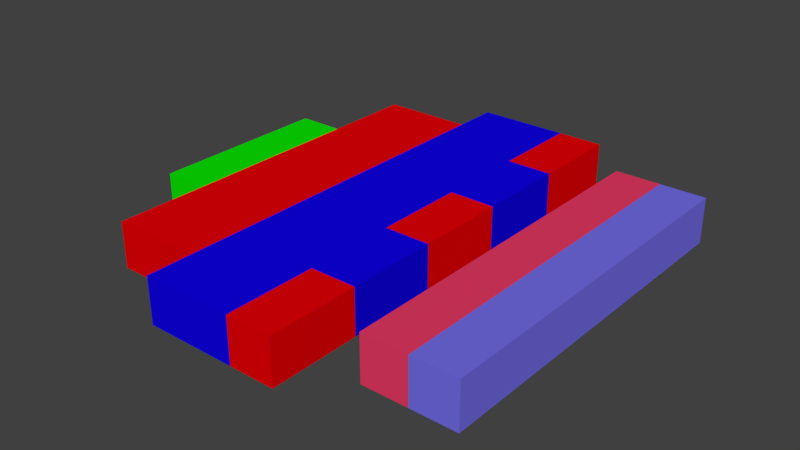 # Source: orderp.blend  (saved by Blender 2.79.0; exported with 4.5.12 LTS)
import bpy
from mathutils import Matrix  # noqa: F401  (used for matrix-valued properties, if any)

bpy.ops.wm.read_factory_settings(use_empty=True)
scene = bpy.context.scene
scene.name = 'Scene'

# ---- collections
col_collection_1 = bpy.data.collections.new('Collection 1'); scene.collection.children.link(col_collection_1)

# ---- materials (node trees are filled in below, after node groups)
mat_muchaadd = bpy.data.materials.new('muchaAdd')
mat_muchaadd.alpha_threshold = 0.0
mat_muchaadd.roughness = 0.5
mat_motylekadd = bpy.data.materials.new('motylekAdd')
mat_motylekadd.alpha_threshold = 0.0
mat_motylekadd.roughness = 0.5
mat_motylek = bpy.data.materials.new('motylek')
mat_motylek.alpha_threshold = 0.0
mat_motylek.roughness = 0.5
mat_mucha = bpy.data.materials.new('mucha')
mat_mucha.alpha_threshold = 0.0
mat_mucha.diffuse_color = (0.005106, 0.0, 0.8, 1.0)
mat_mucha.roughness = 0.5
mat_sowa = bpy.data.materials.new('sowa')
mat_sowa.alpha_threshold = 0.0
mat_sowa.roughness = 0.5

# ---- material node trees
mat_muchaadd.use_nodes = True; mat_muchaadd.node_tree.nodes.clear()
_N = mat_muchaadd.node_tree.nodes; _L = mat_muchaadd.node_tree.links
n0 = _N.new('ShaderNodeOutputMaterial'); n0.name = 'Material Output'; n0.location = (300, 300)
n1 = _N.new('ShaderNodeBsdfDiffuse'); n1.name = 'Diffuse BSDF'; n1.location = (10, 300)
n1.inputs[0].default_value = (0.1729, 0.1554, 0.8, 1.0)
_L.new(n1.outputs[0], n0.inputs[0])
n0.is_active_output = True
mat_motylekadd.use_nodes = True; mat_motylekadd.node_tree.nodes.clear()
_N = mat_motylekadd.node_tree.nodes; _L = mat_motylekadd.node_tree.links
n0 = _N.new('ShaderNodeOutputMaterial'); n0.name = 'Material Output'; n0.location = (300, 300)
n1 = _N.new('ShaderNodeBsdfDiffuse'); n1.name = 'Diffuse BSDF'; n1.location = (10, 300)
n1.inputs[0].default_value = (0.8, 0.04404, 0.1297, 1.0)
_L.new(n1.outputs[0], n0.inputs[0])
n0.is_active_output = True
mat_motylek.use_nodes = True; mat_motylek.node_tree.nodes.clear()
_N = mat_motylek.node_tree.nodes; _L = mat_motylek.node_tree.links
n0 = _N.new('ShaderNodeOutputMaterial'); n0.name = 'Material Output'; n0.location = (300, 300)
n1 = _N.new('ShaderNodeBsdfDiffuse'); n1.name = 'Diffuse BSDF'; n1.location = (10, 300)
n1.inputs[0].default_value = (0.8, 0.0, 0.002109, 1.0)
_L.new(n1.outputs[0], n0.inputs[0])
n0.is_active_output = True
mat_sowa.use_nodes = True; mat_sowa.node_tree.nodes.clear()
_N = mat_sowa.node_tree.nodes; _L = mat_sowa.node_tree.links
n0 = _N.new('ShaderNodeOutputMaterial'); n0.name = 'Material Output'; n0.location = (300, 300)
n1 = _N.new('ShaderNodeBsdfDiffuse'); n1.name = 'Diffuse BSDF'; n1.location = (10, 300)
n1.inputs[0].default_value = (0.002924, 0.8, 0.0, 1.0)
_L.new(n1.outputs[0], n0.inputs[0])
n0.is_active_output = True

# ---- world
world_world = bpy.data.worlds.new('World'); scene.world = world_world
world_world.color = (0.05088, 0.05088, 0.05088)
world_world.use_sun_shadow = False
world_world.sun_shadow_jitter_overblur = 0.0
world_world.cycles.sampling_method = 'MANUAL'

# ---- meshes
me_cube_065 = bpy.data.meshes.new('Cube.065')
me_cube_065.from_pydata([(-1.0, -1.0, -1.0), (-1.0, -1.0, 1.0), (-1.0, 1.0, -1.0), (-1.0, 1.0, 1.0), (1.0, -1.0, -1.0), (1.0, -1.0, 1.0), (1.0, 1.0, -1.0), (1.0, 1.0, 1.0)], [], [(0, 1, 3, 2), (2, 3, 7, 6), (6, 7, 5, 4), (4, 5, 1, 0), (2, 6, 4, 0), (7, 3, 1, 5)])
me_cube_065.materials.append(mat_muchaadd)
me_cube_065.use_remesh_preserve_volume = False
me_cube_065.use_remesh_preserve_attributes = False
me_cube_065.use_mirror_vertex_groups = False
me_cube_065.update()
me_cube_064 = bpy.data.meshes.new('Cube.064')
me_cube_064.from_pydata([(-1.0, -1.0, -1.0), (-1.0, -1.0, 1.0), (-1.0, 1.0, -1.0), (-1.0, 1.0, 1.0), (1.0, -1.0, -1.0), (1.0, -1.0, 1.0), (1.0, 1.0, -1.0), (1.0, 1.0, 1.0)], [], [(0, 1, 3, 2), (2, 3, 7, 6), (6, 7, 5, 4), (4, 5, 1, 0), (2, 6, 4, 0), (7, 3, 1, 5)])
me_cube_064.materials.append(mat_muchaadd)
me_cube_064.use_remesh_preserve_volume = False
me_cube_064.use_remesh_preserve_attributes = False
me_cube_064.use_mirror_vertex_groups = False
me_cube_064.update()
me_cube_063 = bpy.data.meshes.new('Cube.063')
me_cube_063.from_pydata([(-1.0, -1.0, -1.0), (-1.0, -1.0, 1.0), (-1.0, 1.0, -1.0), (-1.0, 1.0, 1.0), (1.0, -1.0, -1.0), (1.0, -1.0, 1.0), (1.0, 1.0, -1.0), (1.0, 1.0, 1.0)], [], [(0, 1, 3, 2), (2, 3, 7, 6), (6, 7, 5, 4), (4, 5, 1, 0), (2, 6, 4, 0), (7, 3, 1, 5)])
me_cube_063.materials.append(mat_muchaadd)
me_cube_063.use_remesh_preserve_volume = False
me_cube_063.use_remesh_preserve_attributes = False
me_cube_063.use_mirror_vertex_groups = False
me_cube_063.update()
me_cube_062 = bpy.data.meshes.new('Cube.062')
me_cube_062.from_pydata([(-1.0, -1.0, -1.0), (-1.0, -1.0, 1.0), (-1.0, 1.0, -1.0), (-1.0, 1.0, 1.0), (1.0, -1.0, -1.0), (1.0, -1.0, 1.0), (1.0, 1.0, -1.0), (1.0, 1.0, 1.0)], [], [(0, 1, 3, 2), (2, 3, 7, 6), (6, 7, 5, 4), (4, 5, 1, 0), (2, 6, 4, 0), (7, 3, 1, 5)])
me_cube_062.materials.append(mat_muchaadd)
me_cube_062.use_remesh_preserve_volume = False
me_cube_062.use_remesh_preserve_attributes = False
me_cube_062.use_mirror_vertex_groups = False
me_cube_062.update()
me_cube_061 = bpy.data.meshes.new('Cube.061')
me_cube_061.from_pydata([(-1.0, -1.0, -1.0), (-1.0, -1.0, 1.0), (-1.0, 1.0, -1.0), (-1.0, 1.0, 1.0), (1.0, -1.0, -1.0), (1.0, -1.0, 1.0), (1.0, 1.0, -1.0), (1.0, 1.0, 1.0)], [], [(0, 1, 3, 2), (2, 3, 7, 6), (6, 7, 5, 4), (4, 5, 1, 0), (2, 6, 4, 0), (7, 3, 1, 5)])
me_cube_061.materials.append(mat_muchaadd)
me_cube_061.use_remesh_preserve_volume = False
me_cube_061.use_remesh_preserve_attributes = False
me_cube_061.use_mirror_vertex_groups = False
me_cube_061.update()
me_cube_060 = bpy.data.meshes.new('Cube.060')
me_cube_060.from_pydata([(-1.0, -1.0, -1.0), (-1.0, -1.0, 1.0), (-1.0, 1.0, -1.0), (-1.0, 1.0, 1.0), (1.0, -1.0, -1.0), (1.0, -1.0, 1.0), (1.0, 1.0, -1.0), (1.0, 1.0, 1.0)], [], [(0, 1, 3, 2), (2, 3, 7, 6), (6, 7, 5, 4), (4, 5, 1, 0), (2, 6, 4, 0), (7, 3, 1, 5)])
me_cube_060.materials.append(mat_muchaadd)
me_cube_060.use_remesh_preserve_volume = False
me_cube_060.use_remesh_preserve_attributes = False
me_cube_060.use_mirror_vertex_groups = False
me_cube_060.update()
me_cube_059 = bpy.data.meshes.new('Cube.059')
me_cube_059.from_pydata([(-1.0, -1.0, -1.0), (-1.0, -1.0, 1.0), (-1.0, 1.0, -1.0), (-1.0, 1.0, 1.0), (1.0, -1.0, -1.0), (1.0, -1.0, 1.0), (1.0, 1.0, -1.0), (1.0, 1.0, 1.0)], [], [(0, 1, 3, 2), (2, 3, 7, 6), (6, 7, 5, 4), (4, 5, 1, 0), (2, 6, 4, 0), (7, 3, 1, 5)])
me_cube_059.materials.append(mat_muchaadd)
me_cube_059.use_remesh_preserve_volume = False
me_cube_059.use_remesh_preserve_attributes = False
me_cube_059.use_mirror_vertex_groups = False
me_cube_059.update()
me_cube_058 = bpy.data.meshes.new('Cube.058')
me_cube_058.from_pydata([(-1.0, -1.0, -1.0), (-1.0, -1.0, 1.0), (-1.0, 1.0, -1.0), (-1.0, 1.0, 1.0), (1.0, -1.0, -1.0), (1.0, -1.0, 1.0), (1.0, 1.0, -1.0), (1.0, 1.0, 1.0)], [], [(0, 1, 3, 2), (2, 3, 7, 6), (6, 7, 5, 4), (4, 5, 1, 0), (2, 6, 4, 0), (7, 3, 1, 5)])
me_cube_058.materials.append(mat_muchaadd)
me_cube_058.use_remesh_preserve_volume = False
me_cube_058.use_remesh_preserve_attributes = False
me_cube_058.use_mirror_vertex_groups = False
me_cube_058.update()
me_cube_057 = bpy.data.meshes.new('Cube.057')
me_cube_057.from_pydata([(-1.0, -1.0, -1.0), (-1.0, -1.0, 1.0), (-1.0, 1.0, -1.0), (-1.0, 1.0, 1.0), (1.0, -1.0, -1.0), (1.0, -1.0, 1.0), (1.0, 1.0, -1.0), (1.0, 1.0, 1.0)], [], [(0, 1, 3, 2), (2, 3, 7, 6), (6, 7, 5, 4), (4, 5, 1, 0), (2, 6, 4, 0), (7, 3, 1, 5)])
me_cube_057.materials.append(mat_motylekadd)
me_cube_057.use_remesh_preserve_volume = False
me_cube_057.use_remesh_preserve_attributes = False
me_cube_057.use_mirror_vertex_groups = False
me_cube_057.update()
me_cube_056 = bpy.data.meshes.new('Cube.056')
me_cube_056.from_pydata([(-1.0, -1.0, -1.0), (-1.0, -1.0, 1.0), (-1.0, 1.0, -1.0), (-1.0, 1.0, 1.0), (1.0, -1.0, -1.0), (1.0, -1.0, 1.0), (1.0, 1.0, -1.0), (1.0, 1.0, 1.0)], [], [(0, 1, 3, 2), (2, 3, 7, 6), (6, 7, 5, 4), (4, 5, 1, 0), (2, 6, 4, 0), (7, 3, 1, 5)])
me_cube_056.materials.append(mat_motylekadd)
me_cube_056.use_remesh_preserve_volume = False
me_cube_056.use_remesh_preserve_attributes = False
me_cube_056.use_mirror_vertex_groups = False
me_cube_056.update()
me_cube_016 = bpy.data.meshes.new('Cube.016')
me_cube_016.from_pydata([(-1.0, -1.0, -1.0), (-1.0, -1.0, 1.0), (-1.0, 1.0, -1.0), (-1.0, 1.0, 1.0), (1.0, -1.0, -1.0), (1.0, -1.0, 1.0), (1.0, 1.0, -1.0), (1.0, 1.0, 1.0)], [], [(0, 1, 3, 2), (2, 3, 7, 6), (6, 7, 5, 4), (4, 5, 1, 0), (2, 6, 4, 0), (7, 3, 1, 5)])
me_cube_016.materials.append(mat_motylekadd)
me_cube_016.use_remesh_preserve_volume = False
me_cube_016.use_remesh_preserve_attributes = False
me_cube_016.use_mirror_vertex_groups = False
me_cube_016.update()
me_cube_015 = bpy.data.meshes.new('Cube.015')
me_cube_015.from_pydata([(-1.0, -1.0, -1.0), (-1.0, -1.0, 1.0), (-1.0, 1.0, -1.0), (-1.0, 1.0, 1.0), (1.0, -1.0, -1.0), (1.0, -1.0, 1.0), (1.0, 1.0, -1.0), (1.0, 1.0, 1.0)], [], [(0, 1, 3, 2), (2, 3, 7, 6), (6, 7, 5, 4), (4, 5, 1, 0), (2, 6, 4, 0), (7, 3, 1, 5)])
me_cube_015.materials.append(mat_motylekadd)
me_cube_015.use_remesh_preserve_volume = False
me_cube_015.use_remesh_preserve_attributes = False
me_cube_015.use_mirror_vertex_groups = False
me_cube_015.update()
me_cube_014 = bpy.data.meshes.new('Cube.014')
me_cube_014.from_pydata([(-1.0, -1.0, -1.0), (-1.0, -1.0, 1.0), (-1.0, 1.0, -1.0), (-1.0, 1.0, 1.0), (1.0, -1.0, -1.0), (1.0, -1.0, 1.0), (1.0, 1.0, -1.0), (1.0, 1.0, 1.0)], [], [(0, 1, 3, 2), (2, 3, 7, 6), (6, 7, 5, 4), (4, 5, 1, 0), (2, 6, 4, 0), (7, 3, 1, 5)])
me_cube_014.materials.append(mat_motylekadd)
me_cube_014.use_remesh_preserve_volume = False
me_cube_014.use_remesh_preserve_attributes = False
me_cube_014.use_mirror_vertex_groups = False
me_cube_014.update()
me_cube_013 = bpy.data.meshes.new('Cube.013')
me_cube_013.from_pydata([(-1.0, -1.0, -1.0), (-1.0, -1.0, 1.0), (-1.0, 1.0, -1.0), (-1.0, 1.0, 1.0), (1.0, -1.0, -1.0), (1.0, -1.0, 1.0), (1.0, 1.0, -1.0), (1.0, 1.0, 1.0)], [], [(0, 1, 3, 2), (2, 3, 7, 6), (6, 7, 5, 4), (4, 5, 1, 0), (2, 6, 4, 0), (7, 3, 1, 5)])
me_cube_013.materials.append(mat_motylekadd)
me_cube_013.use_remesh_preserve_volume = False
me_cube_013.use_remesh_preserve_attributes = False
me_cube_013.use_mirror_vertex_groups = False
me_cube_013.update()
me_cube_012 = bpy.data.meshes.new('Cube.012')
me_cube_012.from_pydata([(-1.0, -1.0, -1.0), (-1.0, -1.0, 1.0), (-1.0, 1.0, -1.0), (-1.0, 1.0, 1.0), (1.0, -1.0, -1.0), (1.0, -1.0, 1.0), (1.0, 1.0, -1.0), (1.0, 1.0, 1.0)], [], [(0, 1, 3, 2), (2, 3, 7, 6), (6, 7, 5, 4), (4, 5, 1, 0), (2, 6, 4, 0), (7, 3, 1, 5)])
me_cube_012.materials.append(mat_motylekadd)
me_cube_012.use_remesh_preserve_volume = False
me_cube_012.use_remesh_preserve_attributes = False
me_cube_012.use_mirror_vertex_groups = False
me_cube_012.update()
me_cube_011 = bpy.data.meshes.new('Cube.011')
me_cube_011.from_pydata([(-1.0, -1.0, -1.0), (-1.0, -1.0, 1.0), (-1.0, 1.0, -1.0), (-1.0, 1.0, 1.0), (1.0, -1.0, -1.0), (1.0, -1.0, 1.0), (1.0, 1.0, -1.0), (1.0, 1.0, 1.0)], [], [(0, 1, 3, 2), (2, 3, 7, 6), (6, 7, 5, 4), (4, 5, 1, 0), (2, 6, 4, 0), (7, 3, 1, 5)])
me_cube_011.materials.append(mat_motylekadd)
me_cube_011.use_remesh_preserve_volume = False
me_cube_011.use_remesh_preserve_attributes = False
me_cube_011.use_mirror_vertex_groups = False
me_cube_011.update()
me_cube_010 = bpy.data.meshes.new('Cube.010')
me_cube_010.from_pydata([(-1.0, -1.0, -1.0), (-1.0, -1.0, 1.0), (-1.0, 1.0, -1.0), (-1.0, 1.0, 1.0), (1.0, -1.0, -1.0), (1.0, -1.0, 1.0), (1.0, 1.0, -1.0), (1.0, 1.0, 1.0)], [], [(0, 1, 3, 2), (2, 3, 7, 6), (6, 7, 5, 4), (4, 5, 1, 0), (2, 6, 4, 0), (7, 3, 1, 5)])
me_cube_010.materials.append(mat_motylek)
me_cube_010.use_remesh_preserve_volume = False
me_cube_010.use_remesh_preserve_attributes = False
me_cube_010.use_mirror_vertex_groups = False
me_cube_010.update()
me_cube_009 = bpy.data.meshes.new('Cube.009')
me_cube_009.from_pydata([(-1.0, -1.0, -1.0), (-1.0, -1.0, 1.0), (-1.0, 1.0, -1.0), (-1.0, 1.0, 1.0), (1.0, -1.0, -1.0), (1.0, -1.0, 1.0), (1.0, 1.0, -1.0), (1.0, 1.0, 1.0)], [], [(0, 1, 3, 2), (2, 3, 7, 6), (6, 7, 5, 4), (4, 5, 1, 0), (2, 6, 4, 0), (7, 3, 1, 5)])
me_cube_009.materials.append(mat_motylek)
me_cube_009.use_remesh_preserve_volume = False
me_cube_009.use_remesh_preserve_attributes = False
me_cube_009.use_mirror_vertex_groups = False
me_cube_009.update()
me_cube_007 = bpy.data.meshes.new('Cube.007')
me_cube_007.from_pydata([(-1.0, -1.0, -1.0), (-1.0, -1.0, 1.0), (-1.0, 1.0, -1.0), (-1.0, 1.0, 1.0), (1.0, -1.0, -1.0), (1.0, -1.0, 1.0), (1.0, 1.0, -1.0), (1.0, 1.0, 1.0)], [], [(0, 1, 3, 2), (2, 3, 7, 6), (6, 7, 5, 4), (4, 5, 1, 0), (2, 6, 4, 0), (7, 3, 1, 5)])
me_cube_007.materials.append(mat_motylek)
me_cube_007.use_remesh_preserve_volume = False
me_cube_007.use_remesh_preserve_attributes = False
me_cube_007.use_mirror_vertex_groups = False
me_cube_007.update()
me_cube_006 = bpy.data.meshes.new('Cube.006')
me_cube_006.from_pydata([(-1.0, -1.0, -1.0), (-1.0, -1.0, 1.0), (-1.0, 1.0, -1.0), (-1.0, 1.0, 1.0), (1.0, -1.0, -1.0), (1.0, -1.0, 1.0), (1.0, 1.0, -1.0), (1.0, 1.0, 1.0)], [], [(0, 1, 3, 2), (2, 3, 7, 6), (6, 7, 5, 4), (4, 5, 1, 0), (2, 6, 4, 0), (7, 3, 1, 5)])
me_cube_006.materials.append(mat_motylek)
me_cube_006.use_remesh_preserve_volume = False
me_cube_006.use_remesh_preserve_attributes = False
me_cube_006.use_mirror_vertex_groups = False
me_cube_006.update()
me_cube_005 = bpy.data.meshes.new('Cube.005')
me_cube_005.from_pydata([(-1.0, -1.0, -1.0), (-1.0, -1.0, 1.0), (-1.0, 1.0, -1.0), (-1.0, 1.0, 1.0), (1.0, -1.0, -1.0), (1.0, -1.0, 1.0), (1.0, 1.0, -1.0), (1.0, 1.0, 1.0)], [], [(0, 1, 3, 2), (2, 3, 7, 6), (6, 7, 5, 4), (4, 5, 1, 0), (2, 6, 4, 0), (7, 3, 1, 5)])
me_cube_005.materials.append(mat_mucha)
me_cube_005.use_remesh_preserve_volume = False
me_cube_005.use_remesh_preserve_attributes = False
me_cube_005.use_mirror_vertex_groups = False
me_cube_005.update()
me_cube_004 = bpy.data.meshes.new('Cube.004')
me_cube_004.from_pydata([(-1.0, -1.0, -1.0), (-1.0, -1.0, 1.0), (-1.0, 1.0, -1.0), (-1.0, 1.0, 1.0), (1.0, -1.0, -1.0), (1.0, -1.0, 1.0), (1.0, 1.0, -1.0), (1.0, 1.0, 1.0)], [], [(0, 1, 3, 2), (2, 3, 7, 6), (6, 7, 5, 4), (4, 5, 1, 0), (2, 6, 4, 0), (7, 3, 1, 5)])
me_cube_004.materials.append(mat_mucha)
me_cube_004.use_remesh_preserve_volume = False
me_cube_004.use_remesh_preserve_attributes = False
me_cube_004.use_mirror_vertex_groups = False
me_cube_004.update()
me_cube_003 = bpy.data.meshes.new('Cube.003')
me_cube_003.from_pydata([(-1.0, -1.0, -1.0), (-1.0, -1.0, 1.0), (-1.0, 1.0, -1.0), (-1.0, 1.0, 1.0), (1.0, -1.0, -1.0), (1.0, -1.0, 1.0), (1.0, 1.0, -1.0), (1.0, 1.0, 1.0)], [], [(0, 1, 3, 2), (2, 3, 7, 6), (6, 7, 5, 4), (4, 5, 1, 0), (2, 6, 4, 0), (7, 3, 1, 5)])
me_cube_003.materials.append(mat_mucha)
me_cube_003.use_remesh_preserve_volume = False
me_cube_003.use_remesh_preserve_attributes = False
me_cube_003.use_mirror_vertex_groups = False
me_cube_003.update()
me_cube_002 = bpy.data.meshes.new('Cube.002')
me_cube_002.from_pydata([(-1.0, -1.0, -1.0), (-1.0, -1.0, 1.0), (-1.0, 1.0, -1.0), (-1.0, 1.0, 1.0), (1.0, -1.0, -1.0), (1.0, -1.0, 1.0), (1.0, 1.0, -1.0), (1.0, 1.0, 1.0)], [], [(0, 1, 3, 2), (2, 3, 7, 6), (6, 7, 5, 4), (4, 5, 1, 0), (2, 6, 4, 0), (7, 3, 1, 5)])
me_cube_002.materials.append(mat_mucha)
me_cube_002.use_remesh_preserve_volume = False
me_cube_002.use_remesh_preserve_attributes = False
me_cube_002.use_mirror_vertex_groups = False
me_cube_002.update()
me_cube_001 = bpy.data.meshes.new('Cube.001')
me_cube_001.from_pydata([(-1.0, -1.0, -1.0), (-1.0, -1.0, 1.0), (-1.0, 1.0, -1.0), (-1.0, 1.0, 1.0), (1.0, -1.0, -1.0), (1.0, -1.0, 1.0), (1.0, 1.0, -1.0), (1.0, 1.0, 1.0)], [], [(0, 1, 3, 2), (2, 3, 7, 6), (6, 7, 5, 4), (4, 5, 1, 0), (2, 6, 4, 0), (7, 3, 1, 5)])
me_cube_001.materials.append(mat_motylek)
me_cube_001.use_remesh_preserve_volume = False
me_cube_001.use_remesh_preserve_attributes = False
me_cube_001.use_mirror_vertex_groups = False
me_cube_001.update()
me_cube_000 = bpy.data.meshes.new('Cube.000')
me_cube_000.from_pydata([(-1.0, -1.0, -1.0), (-1.0, -1.0, 1.0), (-1.0, 1.0, -1.0), (-1.0, 1.0, 1.0), (1.0, -1.0, -1.0), (1.0, -1.0, 1.0), (1.0, 1.0, -1.0), (1.0, 1.0, 1.0)], [], [(0, 1, 3, 2), (2, 3, 7, 6), (6, 7, 5, 4), (4, 5, 1, 0), (2, 6, 4, 0), (7, 3, 1, 5)])
me_cube_000.materials.append(mat_motylek)
me_cube_000.use_remesh_preserve_volume = False
me_cube_000.use_remesh_preserve_attributes = False
me_cube_000.use_mirror_vertex_groups = False
me_cube_000.update()
me_cube_055 = bpy.data.meshes.new('Cube.055')
me_cube_055.from_pydata([(-1.0, -1.0, -1.0), (-1.0, -1.0, 1.0), (-1.0, 1.0, -1.0), (-1.0, 1.0, 1.0), (1.0, -1.0, -1.0), (1.0, -1.0, 1.0), (1.0, 1.0, -1.0), (1.0, 1.0, 1.0)], [], [(0, 1, 3, 2), (2, 3, 7, 6), (6, 7, 5, 4), (4, 5, 1, 0), (2, 6, 4, 0), (7, 3, 1, 5)])
me_cube_055.materials.append(mat_sowa)
me_cube_055.use_remesh_preserve_volume = False
me_cube_055.use_remesh_preserve_attributes = False
me_cube_055.use_mirror_vertex_groups = False
me_cube_055.update()
me_cube_054 = bpy.data.meshes.new('Cube.054')
me_cube_054.from_pydata([(-1.0, -1.0, -1.0), (-1.0, -1.0, 1.0), (-1.0, 1.0, -1.0), (-1.0, 1.0, 1.0), (1.0, -1.0, -1.0), (1.0, -1.0, 1.0), (1.0, 1.0, -1.0), (1.0, 1.0, 1.0)], [], [(0, 1, 3, 2), (2, 3, 7, 6), (6, 7, 5, 4), (4, 5, 1, 0), (2, 6, 4, 0), (7, 3, 1, 5)])
me_cube_054.materials.append(mat_sowa)
me_cube_054.use_remesh_preserve_volume = False
me_cube_054.use_remesh_preserve_attributes = False
me_cube_054.use_mirror_vertex_groups = False
me_cube_054.update()
me_cube_053 = bpy.data.meshes.new('Cube.053')
me_cube_053.from_pydata([(-1.0, -1.0, -1.0), (-1.0, -1.0, 1.0), (-1.0, 1.0, -1.0), (-1.0, 1.0, 1.0), (1.0, -1.0, -1.0), (1.0, -1.0, 1.0), (1.0, 1.0, -1.0), (1.0, 1.0, 1.0)], [], [(0, 1, 3, 2), (2, 3, 7, 6), (6, 7, 5, 4), (4, 5, 1, 0), (2, 6, 4, 0), (7, 3, 1, 5)])
me_cube_053.materials.append(mat_sowa)
me_cube_053.use_remesh_preserve_volume = False
me_cube_053.use_remesh_preserve_attributes = False
me_cube_053.use_mirror_vertex_groups = False
me_cube_053.update()
me_cube_052 = bpy.data.meshes.new('Cube.052')
me_cube_052.from_pydata([(-1.0, -1.0, -1.0), (-1.0, -1.0, 1.0), (-1.0, 1.0, -1.0), (-1.0, 1.0, 1.0), (1.0, -1.0, -1.0), (1.0, -1.0, 1.0), (1.0, 1.0, -1.0), (1.0, 1.0, 1.0)], [], [(0, 1, 3, 2), (2, 3, 7, 6), (6, 7, 5, 4), (4, 5, 1, 0), (2, 6, 4, 0), (7, 3, 1, 5)])
me_cube_052.materials.append(mat_sowa)
me_cube_052.use_remesh_preserve_volume = False
me_cube_052.use_remesh_preserve_attributes = False
me_cube_052.use_mirror_vertex_groups = False
me_cube_052.update()
me_cube_051 = bpy.data.meshes.new('Cube.051')
me_cube_051.from_pydata([(-1.0, -1.0, -1.0), (-1.0, -1.0, 1.0), (-1.0, 1.0, -1.0), (-1.0, 1.0, 1.0), (1.0, -1.0, -1.0), (1.0, -1.0, 1.0), (1.0, 1.0, -1.0), (1.0, 1.0, 1.0)], [], [(0, 1, 3, 2), (2, 3, 7, 6), (6, 7, 5, 4), (4, 5, 1, 0), (2, 6, 4, 0), (7, 3, 1, 5)])
me_cube_051.materials.append(mat_mucha)
me_cube_051.use_remesh_preserve_volume = False
me_cube_051.use_remesh_preserve_attributes = False
me_cube_051.use_mirror_vertex_groups = False
me_cube_051.update()
me_cube_050 = bpy.data.meshes.new('Cube.050')
me_cube_050.from_pydata([(-1.0, -1.0, -1.0), (-1.0, -1.0, 1.0), (-1.0, 1.0, -1.0), (-1.0, 1.0, 1.0), (1.0, -1.0, -1.0), (1.0, -1.0, 1.0), (1.0, 1.0, -1.0), (1.0, 1.0, 1.0)], [], [(0, 1, 3, 2), (2, 3, 7, 6), (6, 7, 5, 4), (4, 5, 1, 0), (2, 6, 4, 0), (7, 3, 1, 5)])
me_cube_050.materials.append(mat_mucha)
me_cube_050.use_remesh_preserve_volume = False
me_cube_050.use_remesh_preserve_attributes = False
me_cube_050.use_mirror_vertex_groups = False
me_cube_050.update()
me_cube_049 = bpy.data.meshes.new('Cube.049')
me_cube_049.from_pydata([(-1.0, -1.0, -1.0), (-1.0, -1.0, 1.0), (-1.0, 1.0, -1.0), (-1.0, 1.0, 1.0), (1.0, -1.0, -1.0), (1.0, -1.0, 1.0), (1.0, 1.0, -1.0), (1.0, 1.0, 1.0)], [], [(0, 1, 3, 2), (2, 3, 7, 6), (6, 7, 5, 4), (4, 5, 1, 0), (2, 6, 4, 0), (7, 3, 1, 5)])
me_cube_049.materials.append(mat_mucha)
me_cube_049.use_remesh_preserve_volume = False
me_cube_049.use_remesh_preserve_attributes = False
me_cube_049.use_mirror_vertex_groups = False
me_cube_049.update()
me_cube_048 = bpy.data.meshes.new('Cube.048')
me_cube_048.from_pydata([(-1.0, -1.0, -1.0), (-1.0, -1.0, 1.0), (-1.0, 1.0, -1.0), (-1.0, 1.0, 1.0), (1.0, -1.0, -1.0), (1.0, -1.0, 1.0), (1.0, 1.0, -1.0), (1.0, 1.0, 1.0)], [], [(0, 1, 3, 2), (2, 3, 7, 6), (6, 7, 5, 4), (4, 5, 1, 0), (2, 6, 4, 0), (7, 3, 1, 5)])
me_cube_048.materials.append(mat_mucha)
me_cube_048.use_remesh_preserve_volume = False
me_cube_048.use_remesh_preserve_attributes = False
me_cube_048.use_mirror_vertex_groups = False
me_cube_048.update()
me_cube_047 = bpy.data.meshes.new('Cube.047')
me_cube_047.from_pydata([(-1.0, -1.0, -1.0), (-1.0, -1.0, 1.0), (-1.0, 1.0, -1.0), (-1.0, 1.0, 1.0), (1.0, -1.0, -1.0), (1.0, -1.0, 1.0), (1.0, 1.0, -1.0), (1.0, 1.0, 1.0)], [], [(0, 1, 3, 2), (2, 3, 7, 6), (6, 7, 5, 4), (4, 5, 1, 0), (2, 6, 4, 0), (7, 3, 1, 5)])
me_cube_047.materials.append(mat_mucha)
me_cube_047.use_remesh_preserve_volume = False
me_cube_047.use_remesh_preserve_attributes = False
me_cube_047.use_mirror_vertex_groups = False
me_cube_047.update()
me_cube_046 = bpy.data.meshes.new('Cube.046')
me_cube_046.from_pydata([(-1.0, -1.0, -1.0), (-1.0, -1.0, 1.0), (-1.0, 1.0, -1.0), (-1.0, 1.0, 1.0), (1.0, -1.0, -1.0), (1.0, -1.0, 1.0), (1.0, 1.0, -1.0), (1.0, 1.0, 1.0)], [], [(0, 1, 3, 2), (2, 3, 7, 6), (6, 7, 5, 4), (4, 5, 1, 0), (2, 6, 4, 0), (7, 3, 1, 5)])
me_cube_046.materials.append(mat_mucha)
me_cube_046.use_remesh_preserve_volume = False
me_cube_046.use_remesh_preserve_attributes = False
me_cube_046.use_mirror_vertex_groups = False
me_cube_046.update()
me_cube_045 = bpy.data.meshes.new('Cube.045')
me_cube_045.from_pydata([(-1.0, -1.0, -1.0), (-1.0, -1.0, 1.0), (-1.0, 1.0, -1.0), (-1.0, 1.0, 1.0), (1.0, -1.0, -1.0), (1.0, -1.0, 1.0), (1.0, 1.0, -1.0), (1.0, 1.0, 1.0)], [], [(0, 1, 3, 2), (2, 3, 7, 6), (6, 7, 5, 4), (4, 5, 1, 0), (2, 6, 4, 0), (7, 3, 1, 5)])
me_cube_045.materials.append(mat_mucha)
me_cube_045.use_remesh_preserve_volume = False
me_cube_045.use_remesh_preserve_attributes = False
me_cube_045.use_mirror_vertex_groups = False
me_cube_045.update()
me_cube_044 = bpy.data.meshes.new('Cube.044')
me_cube_044.from_pydata([(-1.0, -1.0, -1.0), (-1.0, -1.0, 1.0), (-1.0, 1.0, -1.0), (-1.0, 1.0, 1.0), (1.0, -1.0, -1.0), (1.0, -1.0, 1.0), (1.0, 1.0, -1.0), (1.0, 1.0, 1.0)], [], [(0, 1, 3, 2), (2, 3, 7, 6), (6, 7, 5, 4), (4, 5, 1, 0), (2, 6, 4, 0), (7, 3, 1, 5)])
me_cube_044.materials.append(mat_mucha)
me_cube_044.use_remesh_preserve_volume = False
me_cube_044.use_remesh_preserve_attributes = False
me_cube_044.use_mirror_vertex_groups = False
me_cube_044.update()
me_cube_043 = bpy.data.meshes.new('Cube.043')
me_cube_043.from_pydata([(-1.0, -1.0, -1.0), (-1.0, -1.0, 1.0), (-1.0, 1.0, -1.0), (-1.0, 1.0, 1.0), (1.0, -1.0, -1.0), (1.0, -1.0, 1.0), (1.0, 1.0, -1.0), (1.0, 1.0, 1.0)], [], [(0, 1, 3, 2), (2, 3, 7, 6), (6, 7, 5, 4), (4, 5, 1, 0), (2, 6, 4, 0), (7, 3, 1, 5)])
me_cube_043.materials.append(mat_mucha)
me_cube_043.use_remesh_preserve_volume = False
me_cube_043.use_remesh_preserve_attributes = False
me_cube_043.use_mirror_vertex_groups = False
me_cube_043.update()
me_cube_042 = bpy.data.meshes.new('Cube.042')
me_cube_042.from_pydata([(-1.0, -1.0, -1.0), (-1.0, -1.0, 1.0), (-1.0, 1.0, -1.0), (-1.0, 1.0, 1.0), (1.0, -1.0, -1.0), (1.0, -1.0, 1.0), (1.0, 1.0, -1.0), (1.0, 1.0, 1.0)], [], [(0, 1, 3, 2), (2, 3, 7, 6), (6, 7, 5, 4), (4, 5, 1, 0), (2, 6, 4, 0), (7, 3, 1, 5)])
me_cube_042.materials.append(mat_mucha)
me_cube_042.use_remesh_preserve_volume = False
me_cube_042.use_remesh_preserve_attributes = False
me_cube_042.use_mirror_vertex_groups = False
me_cube_042.update()
me_cube_041 = bpy.data.meshes.new('Cube.041')
me_cube_041.from_pydata([(-1.0, -1.0, -1.0), (-1.0, -1.0, 1.0), (-1.0, 1.0, -1.0), (-1.0, 1.0, 1.0), (1.0, -1.0, -1.0), (1.0, -1.0, 1.0), (1.0, 1.0, -1.0), (1.0, 1.0, 1.0)], [], [(0, 1, 3, 2), (2, 3, 7, 6), (6, 7, 5, 4), (4, 5, 1, 0), (2, 6, 4, 0), (7, 3, 1, 5)])
me_cube_041.materials.append(mat_mucha)
me_cube_041.use_remesh_preserve_volume = False
me_cube_041.use_remesh_preserve_attributes = False
me_cube_041.use_mirror_vertex_groups = False
me_cube_041.update()
me_cube_040 = bpy.data.meshes.new('Cube.040')
me_cube_040.from_pydata([(-1.0, -1.0, -1.0), (-1.0, -1.0, 1.0), (-1.0, 1.0, -1.0), (-1.0, 1.0, 1.0), (1.0, -1.0, -1.0), (1.0, -1.0, 1.0), (1.0, 1.0, -1.0), (1.0, 1.0, 1.0)], [], [(0, 1, 3, 2), (2, 3, 7, 6), (6, 7, 5, 4), (4, 5, 1, 0), (2, 6, 4, 0), (7, 3, 1, 5)])
me_cube_040.materials.append(mat_mucha)
me_cube_040.use_remesh_preserve_volume = False
me_cube_040.use_remesh_preserve_attributes = False
me_cube_040.use_mirror_vertex_groups = False
me_cube_040.update()
me_cube_039 = bpy.data.meshes.new('Cube.039')
me_cube_039.from_pydata([(-1.0, -1.0, -1.0), (-1.0, -1.0, 1.0), (-1.0, 1.0, -1.0), (-1.0, 1.0, 1.0), (1.0, -1.0, -1.0), (1.0, -1.0, 1.0), (1.0, 1.0, -1.0), (1.0, 1.0, 1.0)], [], [(0, 1, 3, 2), (2, 3, 7, 6), (6, 7, 5, 4), (4, 5, 1, 0), (2, 6, 4, 0), (7, 3, 1, 5)])
me_cube_039.materials.append(mat_mucha)
me_cube_039.use_remesh_preserve_volume = False
me_cube_039.use_remesh_preserve_attributes = False
me_cube_039.use_mirror_vertex_groups = False
me_cube_039.update()
me_cube_038 = bpy.data.meshes.new('Cube.038')
me_cube_038.from_pydata([(-1.0, -1.0, -1.0), (-1.0, -1.0, 1.0), (-1.0, 1.0, -1.0), (-1.0, 1.0, 1.0), (1.0, -1.0, -1.0), (1.0, -1.0, 1.0), (1.0, 1.0, -1.0), (1.0, 1.0, 1.0)], [], [(0, 1, 3, 2), (2, 3, 7, 6), (6, 7, 5, 4), (4, 5, 1, 0), (2, 6, 4, 0), (7, 3, 1, 5)])
me_cube_038.materials.append(mat_mucha)
me_cube_038.use_remesh_preserve_volume = False
me_cube_038.use_remesh_preserve_attributes = False
me_cube_038.use_mirror_vertex_groups = False
me_cube_038.update()
me_cube_037 = bpy.data.meshes.new('Cube.037')
me_cube_037.from_pydata([(-1.0, -1.0, -1.0), (-1.0, -1.0, 1.0), (-1.0, 1.0, -1.0), (-1.0, 1.0, 1.0), (1.0, -1.0, -1.0), (1.0, -1.0, 1.0), (1.0, 1.0, -1.0), (1.0, 1.0, 1.0)], [], [(0, 1, 3, 2), (2, 3, 7, 6), (6, 7, 5, 4), (4, 5, 1, 0), (2, 6, 4, 0), (7, 3, 1, 5)])
me_cube_037.materials.append(mat_mucha)
me_cube_037.use_remesh_preserve_volume = False
me_cube_037.use_remesh_preserve_attributes = False
me_cube_037.use_mirror_vertex_groups = False
me_cube_037.update()
me_cube_036 = bpy.data.meshes.new('Cube.036')
me_cube_036.from_pydata([(-1.0, -1.0, -1.0), (-1.0, -1.0, 1.0), (-1.0, 1.0, -1.0), (-1.0, 1.0, 1.0), (1.0, -1.0, -1.0), (1.0, -1.0, 1.0), (1.0, 1.0, -1.0), (1.0, 1.0, 1.0)], [], [(0, 1, 3, 2), (2, 3, 7, 6), (6, 7, 5, 4), (4, 5, 1, 0), (2, 6, 4, 0), (7, 3, 1, 5)])
me_cube_036.materials.append(mat_mucha)
me_cube_036.use_remesh_preserve_volume = False
me_cube_036.use_remesh_preserve_attributes = False
me_cube_036.use_mirror_vertex_groups = False
me_cube_036.update()
me_cube_035 = bpy.data.meshes.new('Cube.035')
me_cube_035.from_pydata([(-1.0, -1.0, -1.0), (-1.0, -1.0, 1.0), (-1.0, 1.0, -1.0), (-1.0, 1.0, 1.0), (1.0, -1.0, -1.0), (1.0, -1.0, 1.0), (1.0, 1.0, -1.0), (1.0, 1.0, 1.0)], [], [(0, 1, 3, 2), (2, 3, 7, 6), (6, 7, 5, 4), (4, 5, 1, 0), (2, 6, 4, 0), (7, 3, 1, 5)])
me_cube_035.materials.append(mat_mucha)
me_cube_035.use_remesh_preserve_volume = False
me_cube_035.use_remesh_preserve_attributes = False
me_cube_035.use_mirror_vertex_groups = False
me_cube_035.update()
me_cube_034 = bpy.data.meshes.new('Cube.034')
me_cube_034.from_pydata([(-1.0, -1.0, -1.0), (-1.0, -1.0, 1.0), (-1.0, 1.0, -1.0), (-1.0, 1.0, 1.0), (1.0, -1.0, -1.0), (1.0, -1.0, 1.0), (1.0, 1.0, -1.0), (1.0, 1.0, 1.0)], [], [(0, 1, 3, 2), (2, 3, 7, 6), (6, 7, 5, 4), (4, 5, 1, 0), (2, 6, 4, 0), (7, 3, 1, 5)])
me_cube_034.materials.append(mat_mucha)
me_cube_034.use_remesh_preserve_volume = False
me_cube_034.use_remesh_preserve_attributes = False
me_cube_034.use_mirror_vertex_groups = False
me_cube_034.update()
me_cube_033 = bpy.data.meshes.new('Cube.033')
me_cube_033.from_pydata([(-1.0, -1.0, -1.0), (-1.0, -1.0, 1.0), (-1.0, 1.0, -1.0), (-1.0, 1.0, 1.0), (1.0, -1.0, -1.0), (1.0, -1.0, 1.0), (1.0, 1.0, -1.0), (1.0, 1.0, 1.0)], [], [(0, 1, 3, 2), (2, 3, 7, 6), (6, 7, 5, 4), (4, 5, 1, 0), (2, 6, 4, 0), (7, 3, 1, 5)])
me_cube_033.materials.append(mat_mucha)
me_cube_033.use_remesh_preserve_volume = False
me_cube_033.use_remesh_preserve_attributes = False
me_cube_033.use_mirror_vertex_groups = False
me_cube_033.update()
me_cube_032 = bpy.data.meshes.new('Cube.032')
me_cube_032.from_pydata([(-1.0, -1.0, -1.0), (-1.0, -1.0, 1.0), (-1.0, 1.0, -1.0), (-1.0, 1.0, 1.0), (1.0, -1.0, -1.0), (1.0, -1.0, 1.0), (1.0, 1.0, -1.0), (1.0, 1.0, 1.0)], [], [(0, 1, 3, 2), (2, 3, 7, 6), (6, 7, 5, 4), (4, 5, 1, 0), (2, 6, 4, 0), (7, 3, 1, 5)])
me_cube_032.materials.append(mat_motylek)
me_cube_032.use_remesh_preserve_volume = False
me_cube_032.use_remesh_preserve_attributes = False
me_cube_032.use_mirror_vertex_groups = False
me_cube_032.update()
me_cube_031 = bpy.data.meshes.new('Cube.031')
me_cube_031.from_pydata([(-1.0, -1.0, -1.0), (-1.0, -1.0, 1.0), (-1.0, 1.0, -1.0), (-1.0, 1.0, 1.0), (1.0, -1.0, -1.0), (1.0, -1.0, 1.0), (1.0, 1.0, -1.0), (1.0, 1.0, 1.0)], [], [(0, 1, 3, 2), (2, 3, 7, 6), (6, 7, 5, 4), (4, 5, 1, 0), (2, 6, 4, 0), (7, 3, 1, 5)])
me_cube_031.materials.append(mat_motylek)
me_cube_031.use_remesh_preserve_volume = False
me_cube_031.use_remesh_preserve_attributes = False
me_cube_031.use_mirror_vertex_groups = False
me_cube_031.update()
me_cube_030 = bpy.data.meshes.new('Cube.030')
me_cube_030.from_pydata([(-1.0, -1.0, -1.0), (-1.0, -1.0, 1.0), (-1.0, 1.0, -1.0), (-1.0, 1.0, 1.0), (1.0, -1.0, -1.0), (1.0, -1.0, 1.0), (1.0, 1.0, -1.0), (1.0, 1.0, 1.0)], [], [(0, 1, 3, 2), (2, 3, 7, 6), (6, 7, 5, 4), (4, 5, 1, 0), (2, 6, 4, 0), (7, 3, 1, 5)])
me_cube_030.materials.append(mat_motylek)
me_cube_030.use_remesh_preserve_volume = False
me_cube_030.use_remesh_preserve_attributes = False
me_cube_030.use_mirror_vertex_groups = False
me_cube_030.update()
me_cube_029 = bpy.data.meshes.new('Cube.029')
me_cube_029.from_pydata([(-1.0, -1.0, -1.0), (-1.0, -1.0, 1.0), (-1.0, 1.0, -1.0), (-1.0, 1.0, 1.0), (1.0, -1.0, -1.0), (1.0, -1.0, 1.0), (1.0, 1.0, -1.0), (1.0, 1.0, 1.0)], [], [(0, 1, 3, 2), (2, 3, 7, 6), (6, 7, 5, 4), (4, 5, 1, 0), (2, 6, 4, 0), (7, 3, 1, 5)])
me_cube_029.materials.append(mat_motylek)
me_cube_029.use_remesh_preserve_volume = False
me_cube_029.use_remesh_preserve_attributes = False
me_cube_029.use_mirror_vertex_groups = False
me_cube_029.update()
me_cube_028 = bpy.data.meshes.new('Cube.028')
me_cube_028.from_pydata([(-1.0, -1.0, -1.0), (-1.0, -1.0, 1.0), (-1.0, 1.0, -1.0), (-1.0, 1.0, 1.0), (1.0, -1.0, -1.0), (1.0, -1.0, 1.0), (1.0, 1.0, -1.0), (1.0, 1.0, 1.0)], [], [(0, 1, 3, 2), (2, 3, 7, 6), (6, 7, 5, 4), (4, 5, 1, 0), (2, 6, 4, 0), (7, 3, 1, 5)])
me_cube_028.materials.append(mat_motylek)
me_cube_028.use_remesh_preserve_volume = False
me_cube_028.use_remesh_preserve_attributes = False
me_cube_028.use_mirror_vertex_groups = False
me_cube_028.update()
me_cube_027 = bpy.data.meshes.new('Cube.027')
me_cube_027.from_pydata([(-1.0, -1.0, -1.0), (-1.0, -1.0, 1.0), (-1.0, 1.0, -1.0), (-1.0, 1.0, 1.0), (1.0, -1.0, -1.0), (1.0, -1.0, 1.0), (1.0, 1.0, -1.0), (1.0, 1.0, 1.0)], [], [(0, 1, 3, 2), (2, 3, 7, 6), (6, 7, 5, 4), (4, 5, 1, 0), (2, 6, 4, 0), (7, 3, 1, 5)])
me_cube_027.materials.append(mat_motylek)
me_cube_027.use_remesh_preserve_volume = False
me_cube_027.use_remesh_preserve_attributes = False
me_cube_027.use_mirror_vertex_groups = False
me_cube_027.update()
me_cube_026 = bpy.data.meshes.new('Cube.026')
me_cube_026.from_pydata([(-1.0, -1.0, -1.0), (-1.0, -1.0, 1.0), (-1.0, 1.0, -1.0), (-1.0, 1.0, 1.0), (1.0, -1.0, -1.0), (1.0, -1.0, 1.0), (1.0, 1.0, -1.0), (1.0, 1.0, 1.0)], [], [(0, 1, 3, 2), (2, 3, 7, 6), (6, 7, 5, 4), (4, 5, 1, 0), (2, 6, 4, 0), (7, 3, 1, 5)])
me_cube_026.materials.append(mat_motylek)
me_cube_026.use_remesh_preserve_volume = False
me_cube_026.use_remesh_preserve_attributes = False
me_cube_026.use_mirror_vertex_groups = False
me_cube_026.update()
me_cube_025 = bpy.data.meshes.new('Cube.025')
me_cube_025.from_pydata([(-1.0, -1.0, -1.0), (-1.0, -1.0, 1.0), (-1.0, 1.0, -1.0), (-1.0, 1.0, 1.0), (1.0, -1.0, -1.0), (1.0, -1.0, 1.0), (1.0, 1.0, -1.0), (1.0, 1.0, 1.0)], [], [(0, 1, 3, 2), (2, 3, 7, 6), (6, 7, 5, 4), (4, 5, 1, 0), (2, 6, 4, 0), (7, 3, 1, 5)])
me_cube_025.materials.append(mat_motylek)
me_cube_025.use_remesh_preserve_volume = False
me_cube_025.use_remesh_preserve_attributes = False
me_cube_025.use_mirror_vertex_groups = False
me_cube_025.update()
me_cube_024 = bpy.data.meshes.new('Cube.024')
me_cube_024.from_pydata([(-1.0, -1.0, -1.0), (-1.0, -1.0, 1.0), (-1.0, 1.0, -1.0), (-1.0, 1.0, 1.0), (1.0, -1.0, -1.0), (1.0, -1.0, 1.0), (1.0, 1.0, -1.0), (1.0, 1.0, 1.0)], [], [(0, 1, 3, 2), (2, 3, 7, 6), (6, 7, 5, 4), (4, 5, 1, 0), (2, 6, 4, 0), (7, 3, 1, 5)])
me_cube_024.materials.append(mat_motylek)
me_cube_024.use_remesh_preserve_volume = False
me_cube_024.use_remesh_preserve_attributes = False
me_cube_024.use_mirror_vertex_groups = False
me_cube_024.update()
me_cube_023 = bpy.data.meshes.new('Cube.023')
me_cube_023.from_pydata([(-1.0, -1.0, -1.0), (-1.0, -1.0, 1.0), (-1.0, 1.0, -1.0), (-1.0, 1.0, 1.0), (1.0, -1.0, -1.0), (1.0, -1.0, 1.0), (1.0, 1.0, -1.0), (1.0, 1.0, 1.0)], [], [(0, 1, 3, 2), (2, 3, 7, 6), (6, 7, 5, 4), (4, 5, 1, 0), (2, 6, 4, 0), (7, 3, 1, 5)])
me_cube_023.materials.append(mat_motylek)
me_cube_023.use_remesh_preserve_volume = False
me_cube_023.use_remesh_preserve_attributes = False
me_cube_023.use_mirror_vertex_groups = False
me_cube_023.update()
me_cube_022 = bpy.data.meshes.new('Cube.022')
me_cube_022.from_pydata([(-1.0, -1.0, -1.0), (-1.0, -1.0, 1.0), (-1.0, 1.0, -1.0), (-1.0, 1.0, 1.0), (1.0, -1.0, -1.0), (1.0, -1.0, 1.0), (1.0, 1.0, -1.0), (1.0, 1.0, 1.0)], [], [(0, 1, 3, 2), (2, 3, 7, 6), (6, 7, 5, 4), (4, 5, 1, 0), (2, 6, 4, 0), (7, 3, 1, 5)])
me_cube_022.materials.append(mat_motylek)
me_cube_022.use_remesh_preserve_volume = False
me_cube_022.use_remesh_preserve_attributes = False
me_cube_022.use_mirror_vertex_groups = False
me_cube_022.update()
me_cube_021 = bpy.data.meshes.new('Cube.021')
me_cube_021.from_pydata([(-1.0, -1.0, -1.0), (-1.0, -1.0, 1.0), (-1.0, 1.0, -1.0), (-1.0, 1.0, 1.0), (1.0, -1.0, -1.0), (1.0, -1.0, 1.0), (1.0, 1.0, -1.0), (1.0, 1.0, 1.0)], [], [(0, 1, 3, 2), (2, 3, 7, 6), (6, 7, 5, 4), (4, 5, 1, 0), (2, 6, 4, 0), (7, 3, 1, 5)])
me_cube_021.materials.append(mat_motylek)
me_cube_021.use_remesh_preserve_volume = False
me_cube_021.use_remesh_preserve_attributes = False
me_cube_021.use_mirror_vertex_groups = False
me_cube_021.update()
me_cube_020 = bpy.data.meshes.new('Cube.020')
me_cube_020.from_pydata([(-1.0, -1.0, -1.0), (-1.0, -1.0, 1.0), (-1.0, 1.0, -1.0), (-1.0, 1.0, 1.0), (1.0, -1.0, -1.0), (1.0, -1.0, 1.0), (1.0, 1.0, -1.0), (1.0, 1.0, 1.0)], [], [(0, 1, 3, 2), (2, 3, 7, 6), (6, 7, 5, 4), (4, 5, 1, 0), (2, 6, 4, 0), (7, 3, 1, 5)])
me_cube_020.materials.append(mat_motylek)
me_cube_020.use_remesh_preserve_volume = False
me_cube_020.use_remesh_preserve_attributes = False
me_cube_020.use_mirror_vertex_groups = False
me_cube_020.update()
me_cube_019 = bpy.data.meshes.new('Cube.019')
me_cube_019.from_pydata([(-1.0, -1.0, -1.0), (-1.0, -1.0, 1.0), (-1.0, 1.0, -1.0), (-1.0, 1.0, 1.0), (1.0, -1.0, -1.0), (1.0, -1.0, 1.0), (1.0, 1.0, -1.0), (1.0, 1.0, 1.0)], [], [(0, 1, 3, 2), (2, 3, 7, 6), (6, 7, 5, 4), (4, 5, 1, 0), (2, 6, 4, 0), (7, 3, 1, 5)])
me_cube_019.materials.append(mat_motylek)
me_cube_019.use_remesh_preserve_volume = False
me_cube_019.use_remesh_preserve_attributes = False
me_cube_019.use_mirror_vertex_groups = False
me_cube_019.update()
me_cube_018 = bpy.data.meshes.new('Cube.018')
me_cube_018.from_pydata([(-1.0, -1.0, -1.0), (-1.0, -1.0, 1.0), (-1.0, 1.0, -1.0), (-1.0, 1.0, 1.0), (1.0, -1.0, -1.0), (1.0, -1.0, 1.0), (1.0, 1.0, -1.0), (1.0, 1.0, 1.0)], [], [(0, 1, 3, 2), (2, 3, 7, 6), (6, 7, 5, 4), (4, 5, 1, 0), (2, 6, 4, 0), (7, 3, 1, 5)])
me_cube_018.materials.append(mat_motylek)
me_cube_018.use_remesh_preserve_volume = False
me_cube_018.use_remesh_preserve_attributes = False
me_cube_018.use_mirror_vertex_groups = False
me_cube_018.update()
me_cube_017 = bpy.data.meshes.new('Cube.017')
me_cube_017.from_pydata([(-1.0, -1.0, -1.0), (-1.0, -1.0, 1.0), (-1.0, 1.0, -1.0), (-1.0, 1.0, 1.0), (1.0, -1.0, -1.0), (1.0, -1.0, 1.0), (1.0, 1.0, -1.0), (1.0, 1.0, 1.0)], [], [(0, 1, 3, 2), (2, 3, 7, 6), (6, 7, 5, 4), (4, 5, 1, 0), (2, 6, 4, 0), (7, 3, 1, 5)])
me_cube_017.materials.append(mat_motylek)
me_cube_017.use_remesh_preserve_volume = False
me_cube_017.use_remesh_preserve_attributes = False
me_cube_017.use_mirror_vertex_groups = False
me_cube_017.update()
me_cube_008 = bpy.data.meshes.new('Cube.008')
me_cube_008.from_pydata([(-1.0, -1.0, -1.0), (-1.0, -1.0, 1.0), (-1.0, 1.0, -1.0), (-1.0, 1.0, 1.0), (1.0, -1.0, -1.0), (1.0, -1.0, 1.0), (1.0, 1.0, -1.0), (1.0, 1.0, 1.0)], [], [(0, 1, 3, 2), (2, 3, 7, 6), (6, 7, 5, 4), (4, 5, 1, 0), (2, 6, 4, 0), (7, 3, 1, 5)])
me_cube_008.materials.append(mat_mucha)
me_cube_008.use_remesh_preserve_volume = False
me_cube_008.use_remesh_preserve_attributes = False
me_cube_008.use_mirror_vertex_groups = False
me_cube_008.update()

# ---- objects
ob_yd = bpy.data.objects.new('yd', me_cube_065)
ob_ye = bpy.data.objects.new('ye', me_cube_064)
ob_yf = bpy.data.objects.new('yf', me_cube_063)
ob_yg = bpy.data.objects.new('yg', me_cube_062)
ob_yh = bpy.data.objects.new('yh', me_cube_061)
ob_yc = bpy.data.objects.new('yc', me_cube_060)
ob_yb = bpy.data.objects.new('yb', me_cube_059)
ob_yq = bpy.data.objects.new('yq', me_cube_058)
ob_xa = bpy.data.objects.new('xa', me_cube_057)
ob_xb = bpy.data.objects.new('xb', me_cube_056)
ob_xc = bpy.data.objects.new('xc', me_cube_016)
ob_xh = bpy.data.objects.new('xh', me_cube_015)
ob_xg = bpy.data.objects.new('xg', me_cube_014)
ob_xf = bpy.data.objects.new('xf', me_cube_013)
ob_xe = bpy.data.objects.new('xe', me_cube_012)
ob_xd = bpy.data.objects.new('xd', me_cube_011)
ob_hj = bpy.data.objects.new('hj', me_cube_010)
ob_hi = bpy.data.objects.new('hi', me_cube_009)
ob_ei = bpy.data.objects.new('ei', me_cube_007)
ob_ej = bpy.data.objects.new('ej', me_cube_006)
ob_hc = bpy.data.objects.new('hc', me_cube_005)
ob_hf = bpy.data.objects.new('hf', me_cube_004)
ob_gj = bpy.data.objects.new('gj', me_cube_003)
ob_gi = bpy.data.objects.new('gi', me_cube_002)
ob_gf = bpy.data.objects.new('gf', me_cube_001)
ob_gc = bpy.data.objects.new('gc', me_cube_000)
ob_ca = bpy.data.objects.new('ca', me_cube_055)
ob_cc = bpy.data.objects.new('cc', me_cube_054)
ob_cb = bpy.data.objects.new('cb', me_cube_053)
ob_cd = bpy.data.objects.new('cd', me_cube_052)
ob_eg = bpy.data.objects.new('eg', me_cube_051)
ob_eh = bpy.data.objects.new('eh', me_cube_050)
ob_hb = bpy.data.objects.new('hb', me_cube_049)
ob_he = bpy.data.objects.new('he', me_cube_048)
ob_hh = bpy.data.objects.new('hh', me_cube_047)
ob_ef_001 = bpy.data.objects.new('ef.001', me_cube_046)
ob_ee = bpy.data.objects.new('ee', me_cube_045)
ob_gh = bpy.data.objects.new('gh', me_cube_044)
ob_ge = bpy.data.objects.new('ge', me_cube_043)
ob_gb = bpy.data.objects.new('gb', me_cube_042)
ob_ga = bpy.data.objects.new('ga', me_cube_041)
ob_gd = bpy.data.objects.new('gd', me_cube_040)
ob_gg = bpy.data.objects.new('gg', me_cube_039)
ob_ea = bpy.data.objects.new('ea', me_cube_038)
ob_eb = bpy.data.objects.new('eb', me_cube_037)
ob_hg = bpy.data.objects.new('hg', me_cube_036)
ob_hd = bpy.data.objects.new('hd', me_cube_035)
ob_ha = bpy.data.objects.new('ha', me_cube_034)
ob_ed = bpy.data.objects.new('ed', me_cube_033)
ob_cg = bpy.data.objects.new('cg', me_cube_032)
ob_ch = bpy.data.objects.new('ch', me_cube_031)
ob_cf = bpy.data.objects.new('cf', me_cube_030)
ob_dg = bpy.data.objects.new('dg', me_cube_029)
ob_di = bpy.data.objects.new('di', me_cube_028)
ob_ce = bpy.data.objects.new('ce', me_cube_027)
ob_db = bpy.data.objects.new('db', me_cube_026)
ob_da = bpy.data.objects.new('da', me_cube_025)
ob_dc = bpy.data.objects.new('dc', me_cube_024)
ob_de = bpy.data.objects.new('de', me_cube_023)
ob_df = bpy.data.objects.new('df', me_cube_022)
ob_dk = bpy.data.objects.new('dk', me_cube_021)
ob_dj = bpy.data.objects.new('dj', me_cube_020)
ob_dh = bpy.data.objects.new('dh', me_cube_019)
ob_cj = bpy.data.objects.new('cj', me_cube_018)
ob_ci = bpy.data.objects.new('ci', me_cube_017)
ob_ec = bpy.data.objects.new('ec', me_cube_008)

# ---- transforms, parenting, visibility, modifiers, constraints
ob_yd.location = (11.0, -1.0, 0.0)
ob_yd.lineart.crease_threshold = 0.0
ob_ye.location = (11.0, 1.0, 0.0)
ob_ye.lineart.crease_threshold = 0.0
ob_yf.location = (11.0, 3.0, 0.0)
ob_yf.lineart.crease_threshold = 0.0
ob_yg.location = (11.0, 5.0, 0.0)
ob_yg.lineart.crease_threshold = 0.0
ob_yh.location = (11.0, 7.0, 0.0)
ob_yh.lineart.crease_threshold = 0.0
ob_yc.location = (11.0, -3.0, 0.0)
ob_yc.lineart.crease_threshold = 0.0
ob_yb.location = (11.0, -5.0, 0.0)
ob_yb.lineart.crease_threshold = 0.0
ob_yq.location = (11.0, -7.0, 0.0)
ob_yq.lineart.crease_threshold = 0.0
ob_xa.location = (9.0, -7.0, 0.0)
ob_xa.lineart.crease_threshold = 0.0
ob_xb.location = (9.0, -5.0, 0.0)
ob_xb.lineart.crease_threshold = 0.0
ob_xc.location = (9.0, -3.0, 0.0)
ob_xc.lineart.crease_threshold = 0.0
ob_xh.location = (9.0, 7.0, 0.0)
ob_xh.lineart.crease_threshold = 0.0
ob_xg.location = (9.0, 5.0, 0.0)
ob_xg.lineart.crease_threshold = 0.0
ob_xf.location = (9.0, 3.0, 0.0)
ob_xf.lineart.crease_threshold = 0.0
ob_xe.location = (9.0, 1.0, 0.0)
ob_xe.lineart.crease_threshold = 0.0
ob_xd.location = (9.0, -1.0, 0.0)
ob_xd.lineart.crease_threshold = 0.0
ob_hj.location = (5.0, 9.0, 0.0)
ob_hj.lineart.crease_threshold = 0.0
ob_hi.location = (5.0, 7.0, 0.0)
ob_hi.lineart.crease_threshold = 0.0
ob_ei.location = (5.0, -1.0, 0.0)
ob_ei.lineart.crease_threshold = 0.0
ob_ej.location = (5.0, 1.0, 0.0)
ob_ej.lineart.crease_threshold = 0.0
ob_hc.location = (5.0, 3.0, 0.0)
ob_hc.lineart.crease_threshold = 0.0
ob_hf.location = (5.0, 5.0, 0.0)
ob_hf.lineart.crease_threshold = 0.0
ob_gj.location = (5.0, -3.0, 0.0)
ob_gj.lineart.crease_threshold = 0.0
ob_gi.location = (5.0, -5.0, 0.0)
ob_gi.lineart.crease_threshold = 0.0
ob_gf.location = (5.0, -7.0, 0.0)
ob_gf.lineart.crease_threshold = 0.0
ob_gc.location = (5.0, -9.0, 0.0)
ob_gc.lineart.crease_threshold = 0.0
ob_ca.location = (-5.0, -3.0, 0.0)
ob_ca.lineart.crease_threshold = 0.0
ob_cc.location = (-5.0, -1.0, 0.0)
ob_cc.lineart.crease_threshold = 0.0
ob_cb.location = (-5.0, 3.0, 0.0)
ob_cb.lineart.crease_threshold = 0.0
ob_cd.location = (-5.0, 1.0, 0.0)
ob_cd.lineart.crease_threshold = 0.0
ob_eg.location = (3.0, 1.0, 0.0)
ob_eg.lineart.crease_threshold = 0.0
ob_eh.location = (3.0, 3.0, 0.0)
ob_eh.lineart.crease_threshold = 0.0
ob_hb.location = (3.0, 5.0, 0.0)
ob_hb.lineart.crease_threshold = 0.0
ob_he.location = (3.0, 7.0, 0.0)
ob_he.lineart.crease_threshold = 0.0
ob_hh.location = (3.0, 9.0, 0.0)
ob_hh.lineart.crease_threshold = 0.0
ob_ef_001.location = (3.0, -1.0, 0.0)
ob_ef_001.lineart.crease_threshold = 0.0
ob_ee.location = (3.0, -3.0, 0.0)
ob_ee.lineart.crease_threshold = 0.0
ob_gh.location = (3.0, -5.0, 0.0)
ob_gh.lineart.crease_threshold = 0.0
ob_ge.location = (3.0, -7.0, 0.0)
ob_ge.lineart.crease_threshold = 0.0
ob_gb.location = (3.0, -9.0, 0.0)
ob_gb.lineart.crease_threshold = 0.0
ob_ga.location = (1.0, -9.0, 0.0)
ob_ga.lineart.crease_threshold = 0.0
ob_gd.location = (1.0, -7.0, 0.0)
ob_gd.lineart.crease_threshold = 0.0
ob_gg.location = (1.0, -5.0, 0.0)
ob_gg.lineart.crease_threshold = 0.0
ob_ea.location = (1.0, -3.0, 0.0)
ob_ea.lineart.crease_threshold = 0.0
ob_eb.location = (1.0, -1.0, 0.0)
ob_eb.lineart.crease_threshold = 0.0
ob_hg.location = (1.0, 9.0, 0.0)
ob_hg.lineart.crease_threshold = 0.0
ob_hd.location = (1.0, 7.0, 0.0)
ob_hd.lineart.crease_threshold = 0.0
ob_ha.location = (1.0, 5.0, 0.0)
ob_ha.lineart.crease_threshold = 0.0
ob_ed.location = (1.0, 3.0, 0.0)
ob_ed.lineart.crease_threshold = 0.0
ob_cg.location = (-3.0, -1.0, 0.0)
ob_cg.lineart.crease_threshold = 0.0
ob_ch.location = (-3.0, 1.0, 0.0)
ob_ch.lineart.crease_threshold = 0.0
ob_cf.location = (-3.0, 3.0, 0.0)
ob_cf.lineart.crease_threshold = 0.0
ob_dg.location = (-3.0, 5.0, 0.0)
ob_dg.lineart.crease_threshold = 0.0
ob_di.location = (-3.0, 7.0, 0.0)
ob_di.lineart.crease_threshold = 0.0
ob_ce.location = (-3.0, -3.0, 0.0)
ob_ce.lineart.crease_threshold = 0.0
ob_db.location = (-3.0, -5.0, 0.0)
ob_db.lineart.crease_threshold = 0.0
ob_da.location = (-3.0, -7.0, 0.0)
ob_da.lineart.crease_threshold = 0.0
ob_dc.location = (-1.0, -7.0, 0.0)
ob_dc.lineart.crease_threshold = 0.0
ob_de.location = (-1.0, -5.0, 0.0)
ob_de.lineart.crease_threshold = 0.0
ob_df.location = (-1.0, -3.0, 0.0)
ob_df.lineart.crease_threshold = 0.0
ob_dk.location = (-1.0, 7.0, 0.0)
ob_dk.lineart.crease_threshold = 0.0
ob_dj.location = (-1.0, 5.0, 0.0)
ob_dj.lineart.crease_threshold = 0.0
ob_dh.location = (-1.0, 3.0, 0.0)
ob_dh.lineart.crease_threshold = 0.0
ob_cj.location = (-1.0, 1.0, 0.0)
ob_cj.lineart.crease_threshold = 0.0
ob_ci.location = (-1.0, -1.0, 0.0)
ob_ci.lineart.crease_threshold = 0.0
ob_ec.location = (1.0, 1.0, 0.0)
ob_ec.lineart.crease_threshold = 0.0

# ---- collection membership
col_collection_1.objects.link(ob_yd)
col_collection_1.objects.link(ob_ye)
col_collection_1.objects.link(ob_yf)
col_collection_1.objects.link(ob_yg)
col_collection_1.objects.link(ob_yh)
col_collection_1.objects.link(ob_yc)
col_collection_1.objects.link(ob_yb)
col_collection_1.objects.link(ob_yq)
col_collection_1.objects.link(ob_xa)
col_collection_1.objects.link(ob_xb)
col_collection_1.objects.link(ob_xc)
col_collection_1.objects.link(ob_xh)
col_collection_1.objects.link(ob_xg)
col_collection_1.objects.link(ob_xf)
col_collection_1.objects.link(ob_xe)
col_collection_1.objects.link(ob_xd)
col_collection_1.objects.link(ob_hj)
col_collection_1.objects.link(ob_hi)
col_collection_1.objects.link(ob_ei)
col_collection_1.objects.link(ob_ej)
col_collection_1.objects.link(ob_hc)
col_collection_1.objects.link(ob_hf)
col_collection_1.objects.link(ob_gj)
col_collection_1.objects.link(ob_gi)
col_collection_1.objects.link(ob_gf)
col_collection_1.objects.link(ob_gc)
col_collection_1.objects.link(ob_ca)
col_collection_1.objects.link(ob_cc)
col_collection_1.objects.link(ob_cb)
col_collection_1.objects.link(ob_cd)
col_collection_1.objects.link(ob_eg)
col_collection_1.objects.link(ob_eh)
col_collection_1.objects.link(ob_hb)
col_collection_1.objects.link(ob_he)
col_collection_1.objects.link(ob_hh)
col_collection_1.objects.link(ob_ef_001)
col_collection_1.objects.link(ob_ee)
col_collection_1.objects.link(ob_gh)
col_collection_1.objects.link(ob_ge)
col_collection_1.objects.link(ob_gb)
col_collection_1.objects.link(ob_ga)
col_collection_1.objects.link(ob_gd)
col_collection_1.objects.link(ob_gg)
col_collection_1.objects.link(ob_ea)
col_collection_1.objects.link(ob_eb)
col_collection_1.objects.link(ob_hg)
col_collection_1.objects.link(ob_hd)
col_collection_1.objects.link(ob_ha)
col_collection_1.objects.link(ob_ed)
col_collection_1.objects.link(ob_cg)
col_collection_1.objects.link(ob_ch)
col_collection_1.objects.link(ob_cf)
col_collection_1.objects.link(ob_dg)
col_collection_1.objects.link(ob_di)
col_collection_1.objects.link(ob_ce)
col_collection_1.objects.link(ob_db)
col_collection_1.objects.link(ob_da)
col_collection_1.objects.link(ob_dc)
col_collection_1.objects.link(ob_de)
col_collection_1.objects.link(ob_df)
col_collection_1.objects.link(ob_dk)
col_collection_1.objects.link(ob_dj)
col_collection_1.objects.link(ob_dh)
col_collection_1.objects.link(ob_cj)
col_collection_1.objects.link(ob_ci)
col_collection_1.objects.link(ob_ec)

# ---- scene / render settings (as saved in the file)
scene.frame_start = 1; scene.frame_end = 250; scene.frame_set(1)
scene.render.engine = 'CYCLES'
scene.render.resolution_percentage = 50
scene.render.dither_intensity = 0.0
scene.cycles.use_denoising = False
scene.cycles.samples = 128
scene.cycles.sampling_pattern = 'TABULATED_SOBOL'
scene.cycles.use_adaptive_sampling = False
scene.cycles.use_light_tree = False
scene.cycles.blur_glossy = 0.0
scene.cycles.sample_clamp_indirect = 0.0
scene.view_settings.view_transform = 'Standard'
bpy.context.view_layer.update()

# ---- added for rendering (the .blend has no active camera and no usable light): camera, sun
cam_auto = bpy.data.cameras.new('AutoCamera')
cam_auto.lens = 50.0
cam_auto.sensor_width = 36.0
cam_auto.clip_end = 1000.0
ob_auto_camera = bpy.data.objects.new('AutoCamera', cam_auto)
scene.collection.objects.link(ob_auto_camera)
ob_auto_camera.location = (27.9639, -29.9567, 19.9711)
ob_auto_camera.rotation_euler = (1.09748, -7.21219e-08, 0.694738)
scene.camera = ob_auto_camera
light_auto_sun = bpy.data.lights.new('AutoSun', 'SUN')
light_auto_sun.energy = 3.0
light_auto_sun.angle = 0.0523599
ob_auto_sun = bpy.data.objects.new('AutoSun', light_auto_sun)
scene.collection.objects.link(ob_auto_sun)
ob_auto_sun.rotation_euler = (0.872665, 0.174533, 0.523599)
bpy.context.view_layer.update()
